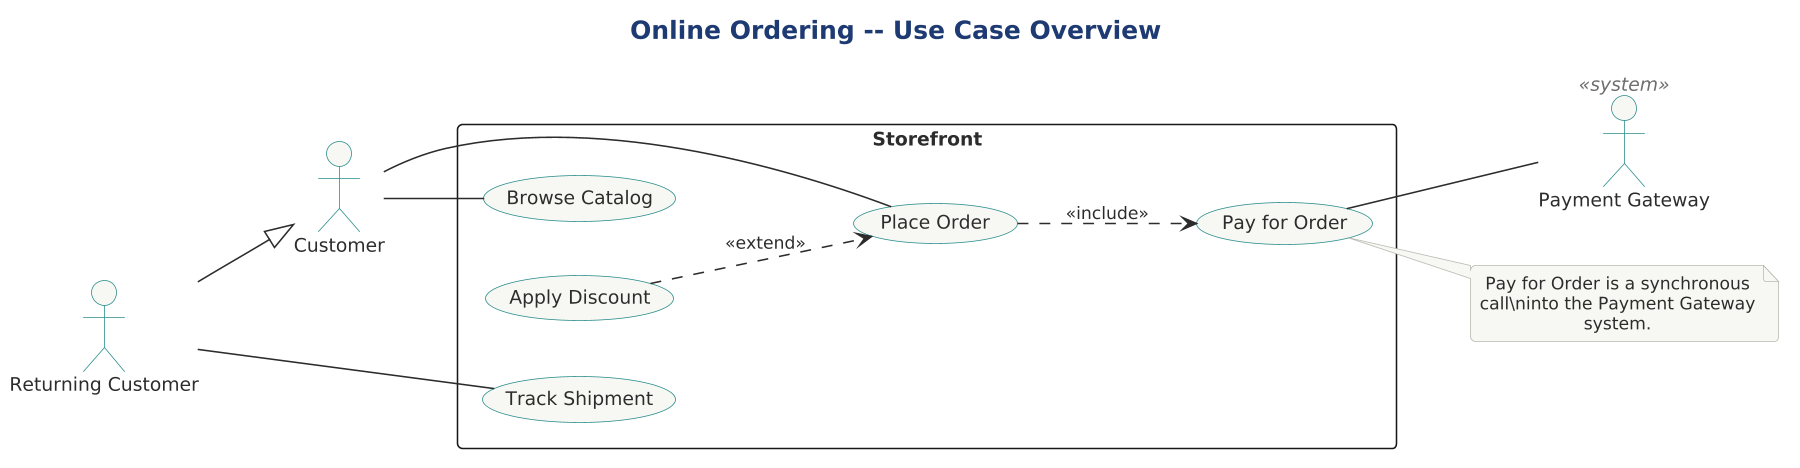

The diagram above was rendered by PlantUML. Its source (embedded in the PNG):
@startuml ordering-usecases

skinparam dpi 150




!include behavioral/usecase-diagram-style.iuml

title Online Ordering -- Use Case Overview

actor "Customer"     as C
actor "Returning Customer" as RC
actor "Payment Gateway" as PG <<system>>

UC_ACTOR_GEN(RC, C)

UC_SYSTEM("Storefront")
  usecase "Browse Catalog"  as UC1
  usecase "Place Order"     as UC2
  usecase "Apply Discount"  as UC3
  usecase "Pay for Order"   as UC4
  usecase "Track Shipment"  as UC5
UC_END_SYSTEM()

C  -- UC1
C  -- UC2
RC -- UC5
UC4 -- PG

UC_INCLUDE(UC2, UC4)
UC_EXTEND(UC3, UC2)

UML_NOTE_INFO(N1, UC4, "Pay for Order is a synchronous call\ninto the Payment Gateway system.")

@enduml